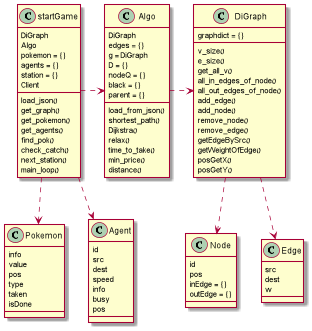

The diagram above was rendered by PlantUML. Its source (embedded in the PNG):
@startuml
'https://plantuml.com/class-diagram

class Algo
class startGame
class DiGraph
class Node
class Edge
class Pokemon
class Agent


class Algo{
DiGraph
edges = {}
g = DiGraph
D = {}
nodeQ = {}
black = {}
parent = {}
load_from_json()
shortest_path()
Dijkstra()
relax()
time_to_take()
min_price()
distance()
}
class DiGraph{
graphdict = {}
v_size()
e_size()
get_all_v()
all_in_edges_of_node()
all_out_edges_of_node()
add_edge()
add_node()
remove_node()
remove_edge()
getEdgeBySrc()
getWeightOfEdge()
posGetX()
posGetY()
}
class startGame{
DiGraph
Algo
pokemon = {}
agents = {}
station = {}
Client
load_json()
get_graph()
get_pokemon()
get_agents()
find_pok()
check_catch()
next_station()
main_loop()
}

class Pokemon{
info
value
pos
type
taken
isDone
}

class Agent{
id
src
dest
speed
info
busy
pos
}
class Node{
id
pos
inEdge = {}
outEdge = {}
}
class Edge{
src
dest
w
}

startGame.>Algo
startGame..>Pokemon
startGame..>Agent

Algo.>DiGraph
DiGraph..>Node
DiGraph..>Edge




@enduml